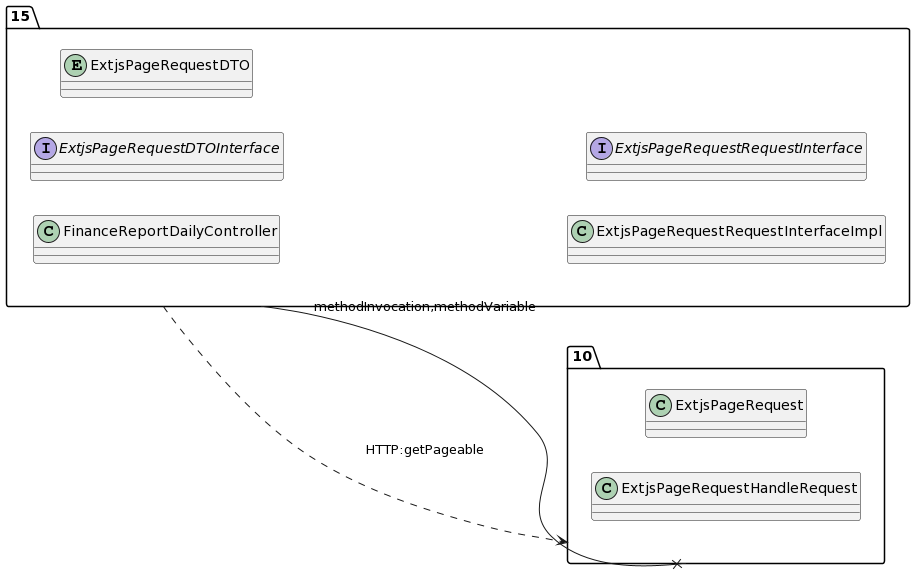

The diagram above was rendered by PlantUML. Its source (embedded in the PNG):
@startuml
allow_mixing
left to right direction
package "15"{
class FinanceReportDailyController
interface ExtjsPageRequestDTOInterface
entity ExtjsPageRequestDTO
class ExtjsPageRequestRequestInterfaceImpl
interface ExtjsPageRequestRequestInterface

}
package "10"{
class ExtjsPageRequest
class ExtjsPageRequestHandleRequest

}
"15" --x "10":methodInvocation,methodVariable
"15" ..> "10":HTTP:getPageable
@enduml